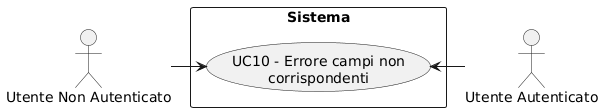

The diagram above was rendered by PlantUML. Its source (embedded in the PNG):
@startuml
skinparam wrapWidth 200
skinparam MaxMessageSize 150
top to bottom direction
skinparam packageStyle rectangle

actor "Utente Autenticato" as CA_authd_usr
actor "Utente Non Autenticato" as CA_non_authd_usr

rectangle "Sistema" {
    usecase "UC10 - Errore campi non corrispondenti" as err_campi_diversi
}

CA_non_authd_usr -right-> err_campi_diversi
CA_authd_usr -right-> err_campi_diversi
@enduml